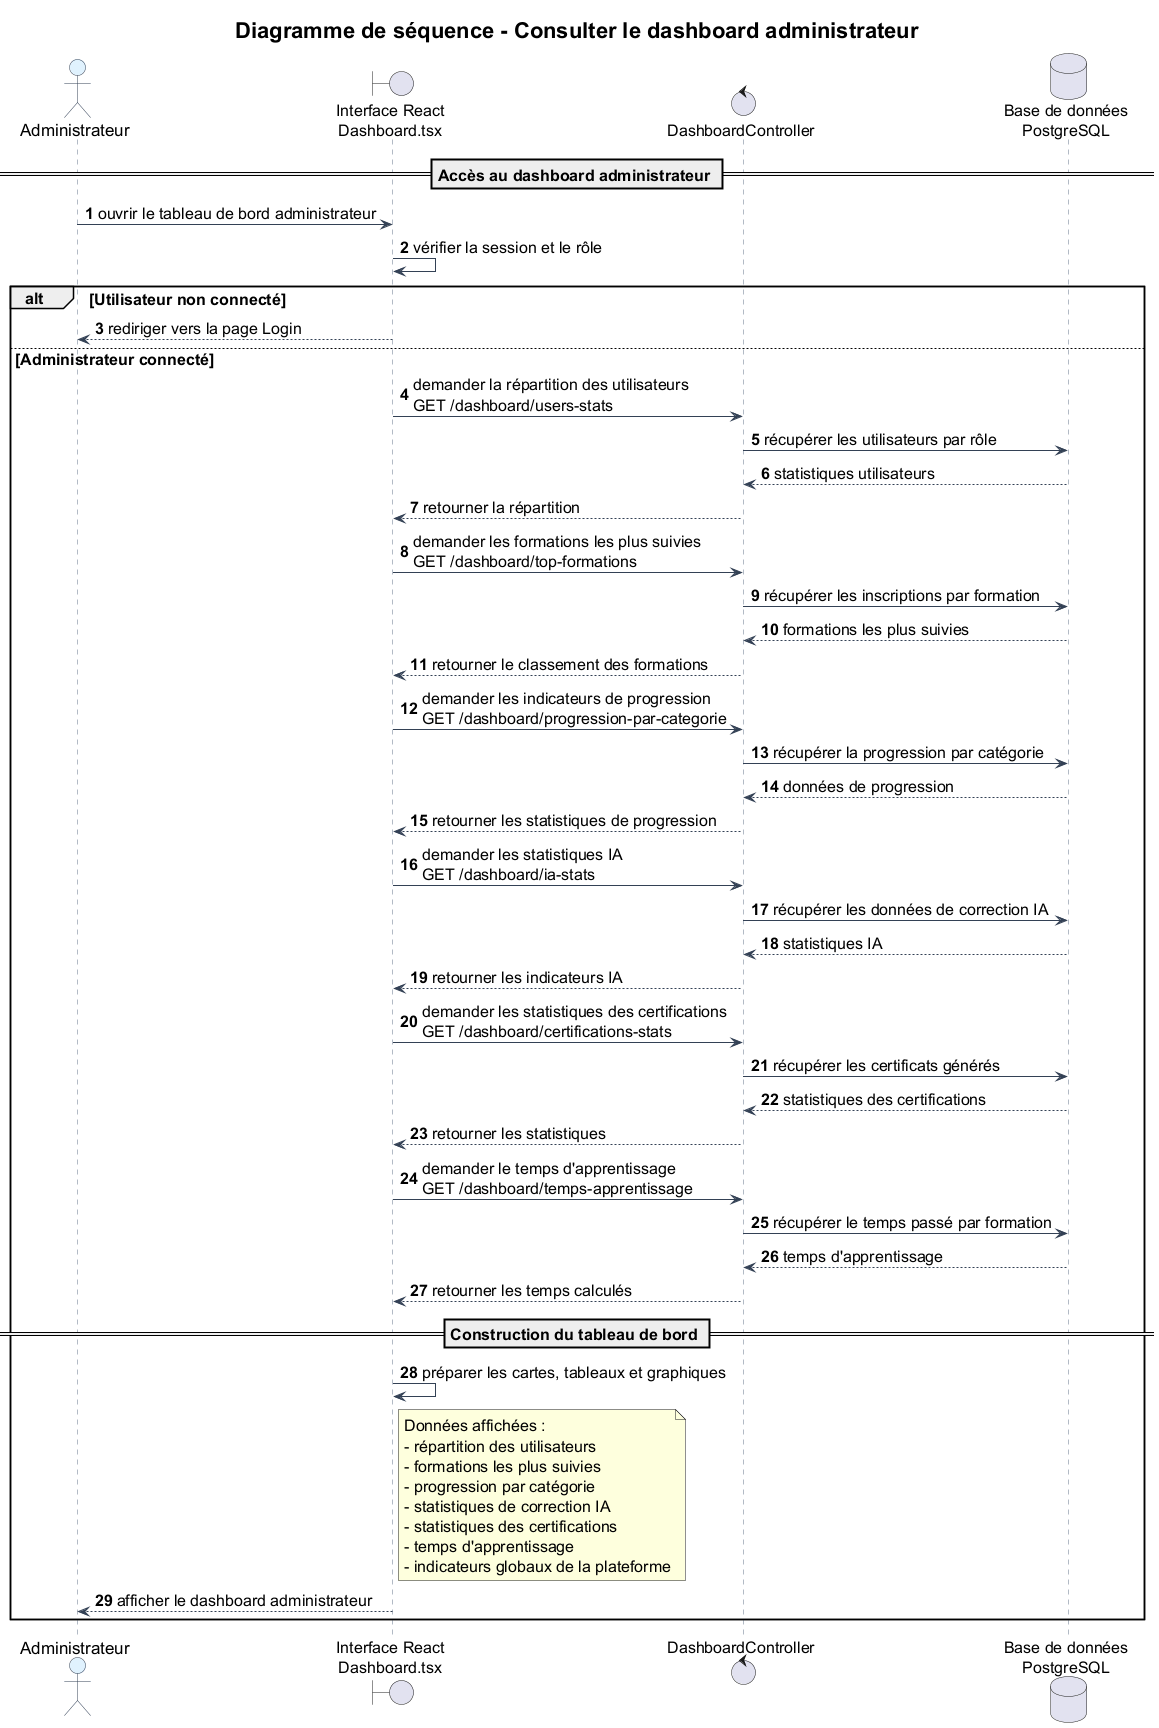

The diagram above was rendered by PlantUML. Its source (embedded in the PNG):
@startuml
title Diagramme de séquence - Consulter le dashboard administrateur

skinparam backgroundColor #FFFFFF
skinparam defaultFontSize 16
skinparam titleFontSize 22

skinparam sequence {
  ArrowColor #334155
  LifeLineBorderColor #64748B
  LifeLineBackgroundColor #F8FAFC

  ParticipantBorderColor #334155
  ParticipantBackgroundColor #F1F5F9
  ParticipantFontSize 17

  ActorBorderColor #334155
  ActorBackgroundColor #E0F2FE
  ActorFontSize 17

  DatabaseBorderColor #334155
  DatabaseBackgroundColor #ECFDF5
  DatabaseFontSize 17

  ArrowFontSize 16
  NoteFontSize 16
}

autonumber

actor "Administrateur" as Admin
boundary "Interface React\nDashboard.tsx" as Interface
control "DashboardController" as DashboardController
database "Base de données\nPostgreSQL" as DB

== Accès au dashboard administrateur ==

Admin -> Interface : ouvrir le tableau de bord administrateur
Interface -> Interface : vérifier la session et le rôle

alt Utilisateur non connecté
    Interface --> Admin : rediriger vers la page Login
else Administrateur connecté
    Interface -> DashboardController : demander la répartition des utilisateurs\nGET /dashboard/users-stats
    DashboardController -> DB : récupérer les utilisateurs par rôle
    DB --> DashboardController : statistiques utilisateurs
    DashboardController --> Interface : retourner la répartition

    Interface -> DashboardController : demander les formations les plus suivies\nGET /dashboard/top-formations
    DashboardController -> DB : récupérer les inscriptions par formation
    DB --> DashboardController : formations les plus suivies
    DashboardController --> Interface : retourner le classement des formations

    Interface -> DashboardController : demander les indicateurs de progression\nGET /dashboard/progression-par-categorie
    DashboardController -> DB : récupérer la progression par catégorie
    DB --> DashboardController : données de progression
    DashboardController --> Interface : retourner les statistiques de progression

    Interface -> DashboardController : demander les statistiques IA\nGET /dashboard/ia-stats
    DashboardController -> DB : récupérer les données de correction IA
    DB --> DashboardController : statistiques IA
    DashboardController --> Interface : retourner les indicateurs IA

    Interface -> DashboardController : demander les statistiques des certifications\nGET /dashboard/certifications-stats
    DashboardController -> DB : récupérer les certificats générés
    DB --> DashboardController : statistiques des certifications
    DashboardController --> Interface : retourner les statistiques

    Interface -> DashboardController : demander le temps d'apprentissage\nGET /dashboard/temps-apprentissage
    DashboardController -> DB : récupérer le temps passé par formation
    DB --> DashboardController : temps d'apprentissage
    DashboardController --> Interface : retourner les temps calculés

    == Construction du tableau de bord ==

    Interface -> Interface : préparer les cartes, tableaux et graphiques

    note right of Interface
    Données affichées :
    - répartition des utilisateurs
    - formations les plus suivies
    - progression par catégorie
    - statistiques de correction IA
    - statistiques des certifications
    - temps d'apprentissage
    - indicateurs globaux de la plateforme
    end note

    Interface --> Admin : afficher le dashboard administrateur
end

@enduml